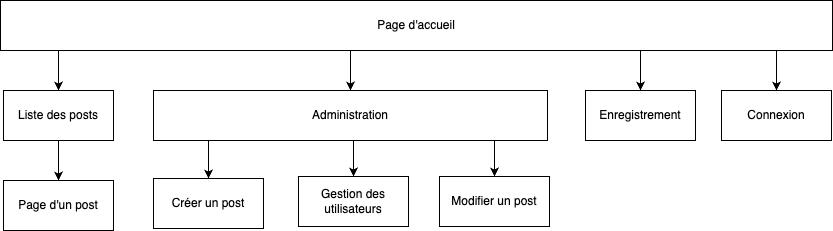

The diagram above was exported from draw.io. Its source (the exported page's mxGraphModel, read from the mxfile embedded in the PNG):
<mxGraphModel dx="1023" dy="741" grid="0" gridSize="10" guides="1" tooltips="1" connect="1" arrows="1" fold="1" page="1" pageScale="1" pageWidth="1169" pageHeight="827" math="0" shadow="0">
  <root>
    <mxCell id="0" />
    <mxCell id="1" parent="0" />
    <mxCell id="eqgIzbJRI8l0zL6MkT3O-12" style="edgeStyle=orthogonalEdgeStyle;rounded=0;orthogonalLoop=1;jettySize=auto;html=1;exitX=0.25;exitY=1;exitDx=0;exitDy=0;" parent="1" source="eqgIzbJRI8l0zL6MkT3O-2" target="eqgIzbJRI8l0zL6MkT3O-3" edge="1">
      <mxGeometry relative="1" as="geometry">
        <Array as="points">
          <mxPoint x="299" y="112" />
        </Array>
      </mxGeometry>
    </mxCell>
    <mxCell id="eqgIzbJRI8l0zL6MkT3O-13" style="edgeStyle=orthogonalEdgeStyle;rounded=0;orthogonalLoop=1;jettySize=auto;html=1;exitX=0.25;exitY=1;exitDx=0;exitDy=0;" parent="1" source="eqgIzbJRI8l0zL6MkT3O-2" target="eqgIzbJRI8l0zL6MkT3O-5" edge="1">
      <mxGeometry relative="1" as="geometry">
        <Array as="points">
          <mxPoint x="591" y="112" />
        </Array>
      </mxGeometry>
    </mxCell>
    <mxCell id="eqgIzbJRI8l0zL6MkT3O-14" style="edgeStyle=orthogonalEdgeStyle;rounded=0;orthogonalLoop=1;jettySize=auto;html=1;exitX=0.75;exitY=1;exitDx=0;exitDy=0;" parent="1" source="eqgIzbJRI8l0zL6MkT3O-2" target="eqgIzbJRI8l0zL6MkT3O-10" edge="1">
      <mxGeometry relative="1" as="geometry">
        <Array as="points">
          <mxPoint x="881" y="112" />
        </Array>
      </mxGeometry>
    </mxCell>
    <mxCell id="eqgIzbJRI8l0zL6MkT3O-15" style="edgeStyle=orthogonalEdgeStyle;rounded=0;orthogonalLoop=1;jettySize=auto;html=1;exitX=0.75;exitY=1;exitDx=0;exitDy=0;" parent="1" source="eqgIzbJRI8l0zL6MkT3O-2" target="eqgIzbJRI8l0zL6MkT3O-9" edge="1">
      <mxGeometry relative="1" as="geometry">
        <Array as="points">
          <mxPoint x="1017" y="112" />
        </Array>
      </mxGeometry>
    </mxCell>
    <mxCell id="eqgIzbJRI8l0zL6MkT3O-2" value="Page d'accueil" style="html=1;whiteSpace=wrap;" parent="1" vertex="1">
      <mxGeometry x="241" y="62" width="832" height="50" as="geometry" />
    </mxCell>
    <mxCell id="eqgIzbJRI8l0zL6MkT3O-19" style="edgeStyle=orthogonalEdgeStyle;rounded=0;orthogonalLoop=1;jettySize=auto;html=1;exitX=0.5;exitY=1;exitDx=0;exitDy=0;" parent="1" source="eqgIzbJRI8l0zL6MkT3O-3" target="eqgIzbJRI8l0zL6MkT3O-4" edge="1">
      <mxGeometry relative="1" as="geometry" />
    </mxCell>
    <mxCell id="eqgIzbJRI8l0zL6MkT3O-3" value="Liste des posts" style="html=1;whiteSpace=wrap;" parent="1" vertex="1">
      <mxGeometry x="244" y="152" width="110" height="50" as="geometry" />
    </mxCell>
    <mxCell id="eqgIzbJRI8l0zL6MkT3O-4" value="Page d'un post" style="html=1;whiteSpace=wrap;" parent="1" vertex="1">
      <mxGeometry x="244" y="242" width="110" height="50" as="geometry" />
    </mxCell>
    <mxCell id="eqgIzbJRI8l0zL6MkT3O-16" style="edgeStyle=orthogonalEdgeStyle;rounded=0;orthogonalLoop=1;jettySize=auto;html=1;exitX=0.5;exitY=1;exitDx=0;exitDy=0;" parent="1" source="eqgIzbJRI8l0zL6MkT3O-5" target="eqgIzbJRI8l0zL6MkT3O-7" edge="1">
      <mxGeometry relative="1" as="geometry">
        <Array as="points">
          <mxPoint x="594" y="202" />
        </Array>
      </mxGeometry>
    </mxCell>
    <mxCell id="eqgIzbJRI8l0zL6MkT3O-17" style="edgeStyle=orthogonalEdgeStyle;rounded=0;orthogonalLoop=1;jettySize=auto;html=1;exitX=0.75;exitY=1;exitDx=0;exitDy=0;" parent="1" source="eqgIzbJRI8l0zL6MkT3O-5" target="eqgIzbJRI8l0zL6MkT3O-8" edge="1">
      <mxGeometry relative="1" as="geometry">
        <Array as="points">
          <mxPoint x="735" y="202" />
        </Array>
      </mxGeometry>
    </mxCell>
    <mxCell id="eqgIzbJRI8l0zL6MkT3O-18" style="edgeStyle=orthogonalEdgeStyle;rounded=0;orthogonalLoop=1;jettySize=auto;html=1;exitX=0.25;exitY=1;exitDx=0;exitDy=0;" parent="1" source="eqgIzbJRI8l0zL6MkT3O-5" target="eqgIzbJRI8l0zL6MkT3O-6" edge="1">
      <mxGeometry relative="1" as="geometry">
        <Array as="points">
          <mxPoint x="449" y="202" />
        </Array>
      </mxGeometry>
    </mxCell>
    <mxCell id="eqgIzbJRI8l0zL6MkT3O-5" value="Administration" style="html=1;whiteSpace=wrap;" parent="1" vertex="1">
      <mxGeometry x="394" y="152" width="394" height="50" as="geometry" />
    </mxCell>
    <mxCell id="eqgIzbJRI8l0zL6MkT3O-6" value="Créer un post" style="html=1;whiteSpace=wrap;" parent="1" vertex="1">
      <mxGeometry x="394" y="240" width="110" height="50" as="geometry" />
    </mxCell>
    <mxCell id="eqgIzbJRI8l0zL6MkT3O-7" value="Gestion des utilisateurs" style="html=1;whiteSpace=wrap;" parent="1" vertex="1">
      <mxGeometry x="539" y="238" width="110" height="50" as="geometry" />
    </mxCell>
    <mxCell id="eqgIzbJRI8l0zL6MkT3O-8" value="Modifier un post" style="html=1;whiteSpace=wrap;" parent="1" vertex="1">
      <mxGeometry x="680" y="238" width="110" height="50" as="geometry" />
    </mxCell>
    <mxCell id="eqgIzbJRI8l0zL6MkT3O-9" value="Connexion" style="html=1;whiteSpace=wrap;" parent="1" vertex="1">
      <mxGeometry x="962" y="152" width="110" height="50" as="geometry" />
    </mxCell>
    <mxCell id="eqgIzbJRI8l0zL6MkT3O-10" value="Enregistrement" style="html=1;whiteSpace=wrap;" parent="1" vertex="1">
      <mxGeometry x="826" y="152" width="110" height="50" as="geometry" />
    </mxCell>
  </root>
</mxGraphModel>